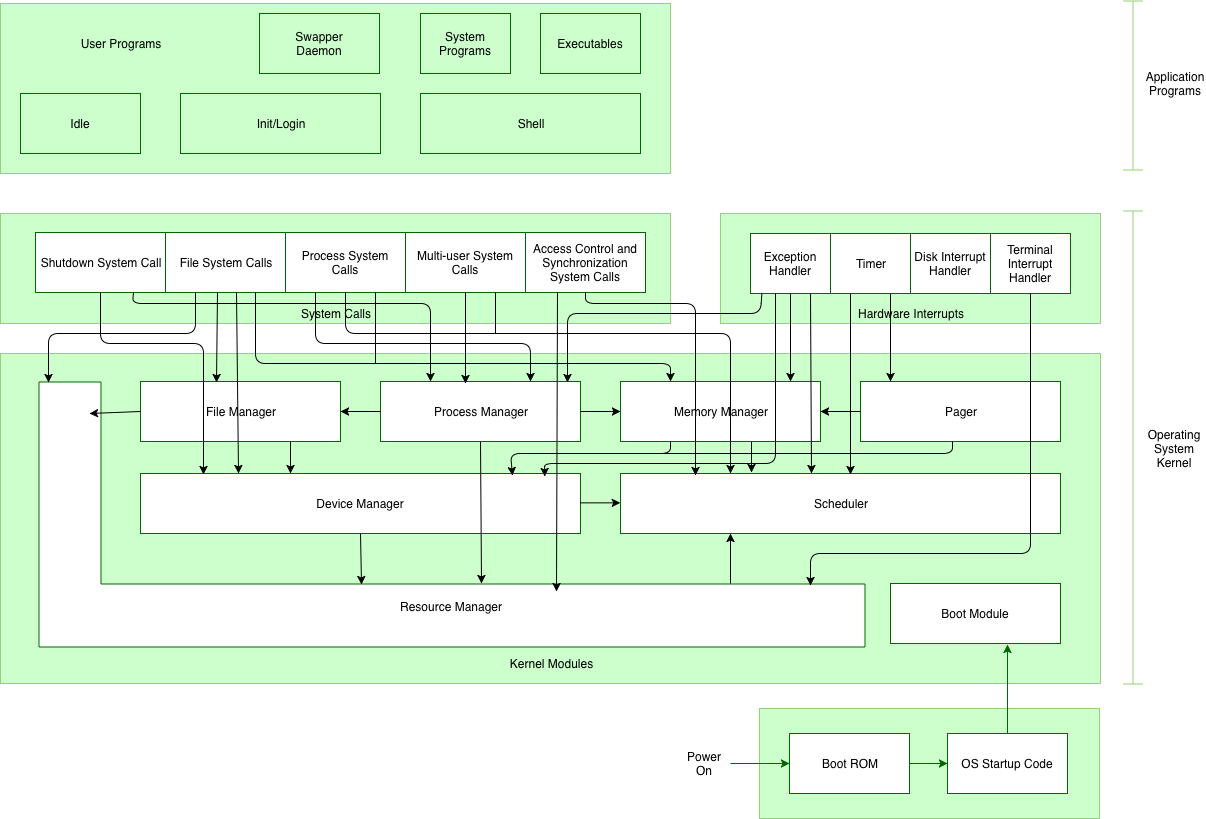

The diagram above was exported from draw.io. Its source (the exported page's mxGraphModel, read from the mxfile embedded in the PNG):
<mxGraphModel dx="1640" dy="641" grid="1" gridSize="10" guides="1" tooltips="1" connect="1" arrows="1" fold="1" page="1" pageScale="1" pageWidth="850" pageHeight="1100" math="0" shadow="0">
  <root>
    <mxCell id="0" />
    <mxCell id="1" parent="0" />
    <mxCell id="761a09119b109949-47" value="" style="rounded=0;whiteSpace=wrap;html=1;strokeColor=#97D077;fillColor=#CCFFCC;" parent="1" vertex="1">
      <mxGeometry x="-20" y="220" width="380" height="110" as="geometry" />
    </mxCell>
    <mxCell id="761a09119b109949-46" value="" style="rounded=0;whiteSpace=wrap;html=1;strokeColor=#97D077;fillColor=#CCFFCC;" parent="1" vertex="1">
      <mxGeometry x="-740" y="220" width="670" height="110" as="geometry" />
    </mxCell>
    <mxCell id="761a09119b109949-43" value="" style="rounded=0;whiteSpace=wrap;html=1;strokeColor=#97D077;fillColor=#CCFFCC;" parent="1" vertex="1">
      <mxGeometry x="-740" y="360" width="1100" height="330" as="geometry" />
    </mxCell>
    <mxCell id="761a09119b109949-1" value="Shutdown System Call" style="rounded=0;whiteSpace=wrap;html=1;strokeColor=#006600;" parent="1" vertex="1">
      <mxGeometry x="-705" y="239" width="130" height="60" as="geometry" />
    </mxCell>
    <mxCell id="761a09119b109949-3" value="" style="endArrow=none;html=1;" parent="1" target="761a09119b109949-1" edge="1">
      <mxGeometry width="50" height="50" relative="1" as="geometry">
        <mxPoint x="-625" y="299" as="sourcePoint" />
        <mxPoint x="-625" y="289" as="targetPoint" />
      </mxGeometry>
    </mxCell>
    <object label="File System Calls&lt;br&gt;" A="1" id="761a09119b109949-4">
      <mxCell style="rounded=0;whiteSpace=wrap;html=1;strokeColor=#006600;" parent="1" vertex="1">
        <mxGeometry x="-575" y="239" width="120" height="60" as="geometry" />
      </mxCell>
    </object>
    <mxCell id="761a09119b109949-5" value="Process System Calls" style="rounded=0;whiteSpace=wrap;html=1;strokeColor=#006600;" parent="1" vertex="1">
      <mxGeometry x="-455" y="239" width="120" height="60" as="geometry" />
    </mxCell>
    <mxCell id="761a09119b109949-6" value="Multi-user System Calls" style="rounded=0;whiteSpace=wrap;html=1;strokeColor=#006600;" parent="1" vertex="1">
      <mxGeometry x="-335" y="239" width="120" height="60" as="geometry" />
    </mxCell>
    <mxCell id="761a09119b109949-7" value="Access Control and Synchronization System Calls" style="rounded=0;whiteSpace=wrap;html=1;strokeColor=#006600;" parent="1" vertex="1">
      <mxGeometry x="-215" y="239" width="120" height="60" as="geometry" />
    </mxCell>
    <mxCell id="761a09119b109949-9" value="File Manager" style="rounded=0;whiteSpace=wrap;html=1;strokeColor=#006600;" parent="1" vertex="1">
      <mxGeometry x="-600" y="388" width="200" height="60" as="geometry" />
    </mxCell>
    <mxCell id="761a09119b109949-10" value="Process Manager" style="rounded=0;whiteSpace=wrap;html=1;strokeColor=#006600;" parent="1" vertex="1">
      <mxGeometry x="-360" y="388" width="200" height="60" as="geometry" />
    </mxCell>
    <mxCell id="761a09119b109949-11" value="Memory Manager" style="rounded=0;whiteSpace=wrap;html=1;strokeColor=#006600;" parent="1" vertex="1">
      <mxGeometry x="-120" y="388" width="200" height="60" as="geometry" />
    </mxCell>
    <mxCell id="761a09119b109949-12" value="Pager" style="rounded=0;whiteSpace=wrap;html=1;strokeColor=#006600;" parent="1" vertex="1">
      <mxGeometry x="120" y="388" width="200" height="60" as="geometry" />
    </mxCell>
    <mxCell id="761a09119b109949-13" value="Exception Handler" style="rounded=0;whiteSpace=wrap;html=1;strokeColor=#006600;" parent="1" vertex="1">
      <mxGeometry x="10" y="240" width="80" height="60" as="geometry" />
    </mxCell>
    <mxCell id="761a09119b109949-14" value="Timer" style="rounded=0;whiteSpace=wrap;html=1;strokeColor=#006600;" parent="1" vertex="1">
      <mxGeometry x="90" y="240" width="80" height="60" as="geometry" />
    </mxCell>
    <mxCell id="761a09119b109949-15" value="Disk Interrupt Handler" style="rounded=0;whiteSpace=wrap;html=1;strokeColor=#006600;" parent="1" vertex="1">
      <mxGeometry x="170" y="240" width="80" height="60" as="geometry" />
    </mxCell>
    <mxCell id="761a09119b109949-16" value="Terminal Interrupt Handler" style="rounded=0;whiteSpace=wrap;html=1;strokeColor=#006600;" parent="1" vertex="1">
      <mxGeometry x="250" y="240" width="80" height="60" as="geometry" />
    </mxCell>
    <mxCell id="761a09119b109949-17" value="" style="shape=corner;whiteSpace=wrap;html=1;strokeColor=#006600;rotation=-90;dx=63;dy=62;" parent="1" vertex="1">
      <mxGeometry x="-421" y="108" width="265" height="826" as="geometry" />
    </mxCell>
    <mxCell id="761a09119b109949-18" value="Device Manager" style="rounded=0;whiteSpace=wrap;html=1;strokeColor=#006600;" parent="1" vertex="1">
      <mxGeometry x="-600" y="480" width="440" height="60" as="geometry" />
    </mxCell>
    <mxCell id="761a09119b109949-19" value="Scheduler" style="rounded=0;whiteSpace=wrap;html=1;strokeColor=#006600;" parent="1" vertex="1">
      <mxGeometry x="-120" y="480" width="440" height="60" as="geometry" />
    </mxCell>
    <mxCell id="761a09119b109949-20" value="Resource Manager&lt;br&gt;&lt;br&gt;" style="text;html=1;strokeColor=none;fillColor=none;align=center;verticalAlign=middle;whiteSpace=wrap;rounded=0;" parent="1" vertex="1">
      <mxGeometry x="-700" y="595" width="820" height="50" as="geometry" />
    </mxCell>
    <mxCell id="761a09119b109949-22" value="" style="endArrow=classic;html=1;exitX=0.5;exitY=1;" parent="1" source="761a09119b109949-10" edge="1">
      <mxGeometry width="50" height="50" relative="1" as="geometry">
        <mxPoint x="-700" y="720" as="sourcePoint" />
        <mxPoint x="-259" y="590" as="targetPoint" />
      </mxGeometry>
    </mxCell>
    <mxCell id="761a09119b109949-23" value="" style="endArrow=classic;html=1;exitX=0;exitY=0.5;entryX=1;entryY=0.5;" parent="1" source="761a09119b109949-10" target="761a09119b109949-9" edge="1">
      <mxGeometry width="50" height="50" relative="1" as="geometry">
        <mxPoint x="-700" y="720" as="sourcePoint" />
        <mxPoint x="-650" y="670" as="targetPoint" />
      </mxGeometry>
    </mxCell>
    <mxCell id="761a09119b109949-25" value="" style="endArrow=classic;html=1;exitX=0.5;exitY=1;entryX=0.236;entryY=0.39;entryPerimeter=0;" parent="1" source="761a09119b109949-18" target="761a09119b109949-17" edge="1">
      <mxGeometry width="50" height="50" relative="1" as="geometry">
        <mxPoint x="-680" y="720" as="sourcePoint" />
        <mxPoint x="-630" y="670" as="targetPoint" />
      </mxGeometry>
    </mxCell>
    <mxCell id="761a09119b109949-26" value="" style="endArrow=classic;html=1;exitX=1;exitY=0.5;entryX=0;entryY=0.5;" parent="1" source="761a09119b109949-10" target="761a09119b109949-11" edge="1">
      <mxGeometry width="50" height="50" relative="1" as="geometry">
        <mxPoint x="-700" y="720" as="sourcePoint" />
        <mxPoint x="-650" y="670" as="targetPoint" />
      </mxGeometry>
    </mxCell>
    <mxCell id="761a09119b109949-27" value="" style="endArrow=classic;html=1;exitX=0;exitY=0.5;entryX=0.883;entryY=0.061;entryPerimeter=0;" parent="1" source="761a09119b109949-9" target="761a09119b109949-17" edge="1">
      <mxGeometry width="50" height="50" relative="1" as="geometry">
        <mxPoint x="-700" y="720" as="sourcePoint" />
        <mxPoint x="-640" y="417" as="targetPoint" />
      </mxGeometry>
    </mxCell>
    <mxCell id="761a09119b109949-29" value="" style="endArrow=classic;html=1;exitX=0.25;exitY=1;entryX=0.845;entryY=0.033;entryPerimeter=0;" parent="1" source="761a09119b109949-11" target="761a09119b109949-18" edge="1">
      <mxGeometry width="50" height="50" relative="1" as="geometry">
        <mxPoint x="-310" y="720" as="sourcePoint" />
        <mxPoint x="-260" y="670" as="targetPoint" />
        <Array as="points">
          <mxPoint x="-70" y="460" />
          <mxPoint x="-230" y="460" />
        </Array>
      </mxGeometry>
    </mxCell>
    <mxCell id="761a09119b109949-30" value="" style="endArrow=classic;html=1;exitX=0.75;exitY=1;entryX=0.341;entryY=-0.017;entryPerimeter=0;" parent="1" edge="1">
      <mxGeometry width="50" height="50" relative="1" as="geometry">
        <mxPoint x="11" y="448.1428571428571" as="sourcePoint" />
        <mxPoint x="11" y="479" as="targetPoint" />
      </mxGeometry>
    </mxCell>
    <mxCell id="761a09119b109949-34" value="" style="endArrow=classic;html=1;exitX=0.5;exitY=1;entryX=0.849;entryY=0.003;entryPerimeter=0;" parent="1" source="761a09119b109949-13" target="761a09119b109949-11" edge="1">
      <mxGeometry width="50" height="50" relative="1" as="geometry">
        <mxPoint x="-430" y="720" as="sourcePoint" />
        <mxPoint x="-380" y="670" as="targetPoint" />
      </mxGeometry>
    </mxCell>
    <mxCell id="761a09119b109949-35" value="" style="endArrow=classic;html=1;exitX=0.75;exitY=1;entryX=0.435;entryY=0.006;entryPerimeter=0;" parent="1" source="761a09119b109949-13" target="761a09119b109949-19" edge="1">
      <mxGeometry width="50" height="50" relative="1" as="geometry">
        <mxPoint x="-430" y="720" as="sourcePoint" />
        <mxPoint x="65" y="470" as="targetPoint" />
      </mxGeometry>
    </mxCell>
    <mxCell id="761a09119b109949-36" value="" style="endArrow=classic;html=1;entryX=0.919;entryY=0.05;entryPerimeter=0;exitX=0.314;exitY=0.993;exitPerimeter=0;" parent="1" source="761a09119b109949-13" edge="1">
      <mxGeometry width="50" height="50" relative="1" as="geometry">
        <mxPoint x="21.42857142857133" y="299.57142857142856" as="sourcePoint" />
        <mxPoint x="-195.71428571428578" y="483" as="targetPoint" />
        <Array as="points">
          <mxPoint x="35" y="470" />
          <mxPoint x="-196" y="470" />
        </Array>
      </mxGeometry>
    </mxCell>
    <mxCell id="761a09119b109949-37" value="" style="endArrow=classic;html=1;exitX=0.25;exitY=1;entryX=0.522;entryY=0.019;entryPerimeter=0;" parent="1" source="761a09119b109949-14" target="761a09119b109949-19" edge="1">
      <mxGeometry width="50" height="50" relative="1" as="geometry">
        <mxPoint x="410" y="340" as="sourcePoint" />
        <mxPoint x="390" y="430" as="targetPoint" />
      </mxGeometry>
    </mxCell>
    <mxCell id="761a09119b109949-40" value="" style="endArrow=classic;html=1;exitX=0.5;exitY=1;entryX=0.232;entryY=0.934;entryPerimeter=0;" parent="1" source="761a09119b109949-16" target="761a09119b109949-17" edge="1">
      <mxGeometry width="50" height="50" relative="1" as="geometry">
        <mxPoint x="490" y="350" as="sourcePoint" />
        <mxPoint x="290" y="590" as="targetPoint" />
        <Array as="points">
          <mxPoint x="290" y="560" />
          <mxPoint x="70" y="560" />
        </Array>
      </mxGeometry>
    </mxCell>
    <mxCell id="761a09119b109949-41" value="" style="endArrow=classic;html=1;exitX=0.75;exitY=1;entryX=0.152;entryY=-0.004;entryPerimeter=0;" parent="1" source="761a09119b109949-14" target="761a09119b109949-12" edge="1">
      <mxGeometry width="50" height="50" relative="1" as="geometry">
        <mxPoint x="370" y="360" as="sourcePoint" />
        <mxPoint x="140" y="390" as="targetPoint" />
      </mxGeometry>
    </mxCell>
    <mxCell id="761a09119b109949-44" value="Kernel Modules" style="text;html=1;strokeColor=none;fillColor=none;align=center;verticalAlign=middle;whiteSpace=wrap;rounded=0;" parent="1" vertex="1">
      <mxGeometry x="-740" y="660" width="1101" height="20" as="geometry" />
    </mxCell>
    <mxCell id="761a09119b109949-48" value="System Calls" style="text;html=1;strokeColor=none;fillColor=none;align=center;verticalAlign=middle;whiteSpace=wrap;rounded=0;" parent="1" vertex="1">
      <mxGeometry x="-455" y="310" width="100" height="20" as="geometry" />
    </mxCell>
    <mxCell id="761a09119b109949-49" value="Hardware Interrupts" style="text;html=1;strokeColor=none;fillColor=none;align=center;verticalAlign=middle;whiteSpace=wrap;rounded=0;" parent="1" vertex="1">
      <mxGeometry x="90" y="310" width="160" height="20" as="geometry" />
    </mxCell>
    <mxCell id="761a09119b109949-53" value="Operating System&lt;br&gt;Kernel&lt;br&gt;" style="text;html=1;strokeColor=none;fillColor=none;align=center;verticalAlign=middle;whiteSpace=wrap;rounded=0;rotation=0;" parent="1" vertex="1">
      <mxGeometry x="429" y="220" width="10" height="470" as="geometry" />
    </mxCell>
    <mxCell id="761a09119b109949-55" value="" style="shape=crossbar;whiteSpace=wrap;html=1;rounded=1;strokeColor=#97D077;fillColor=#CCFFCC;rotation=90;" parent="1" vertex="1">
      <mxGeometry x="156" y="444" width="473" height="20" as="geometry" />
    </mxCell>
    <mxCell id="20a05470029cdf7b-1" value="" style="endArrow=classic;html=1;exitX=0.25;exitY=1;entryX=0.998;entryY=0.012;entryPerimeter=0;" parent="1" source="761a09119b109949-4" target="761a09119b109949-17" edge="1">
      <mxGeometry width="50" height="50" relative="1" as="geometry">
        <mxPoint x="-740" y="760" as="sourcePoint" />
        <mxPoint x="-690" y="710" as="targetPoint" />
        <Array as="points">
          <mxPoint x="-545" y="340" />
          <mxPoint x="-692" y="340" />
        </Array>
      </mxGeometry>
    </mxCell>
    <mxCell id="20a05470029cdf7b-2" value="" style="endArrow=classic;html=1;exitX=0.75;exitY=1;entryX=0.25;entryY=0;" parent="1" source="761a09119b109949-4" target="761a09119b109949-11" edge="1">
      <mxGeometry width="50" height="50" relative="1" as="geometry">
        <mxPoint x="-740" y="760" as="sourcePoint" />
        <mxPoint x="-690" y="710" as="targetPoint" />
        <Array as="points">
          <mxPoint x="-485" y="370" />
          <mxPoint x="-70" y="370" />
        </Array>
      </mxGeometry>
    </mxCell>
    <mxCell id="20a05470029cdf7b-3" value="" style="endArrow=classic;html=1;exitX=0.5;exitY=1;entryX=0.42;entryY=0.024;entryPerimeter=0;" parent="1" edge="1">
      <mxGeometry width="50" height="50" relative="1" as="geometry">
        <mxPoint x="-523" y="299" as="sourcePoint" />
        <mxPoint x="-524" y="389" as="targetPoint" />
      </mxGeometry>
    </mxCell>
    <mxCell id="20a05470029cdf7b-4" value="" style="endArrow=classic;html=1;exitX=0.75;exitY=1;entryX=0.265;entryY=0.008;entryPerimeter=0;" parent="1" edge="1">
      <mxGeometry width="50" height="50" relative="1" as="geometry">
        <mxPoint x="-504" y="299" as="sourcePoint" />
        <mxPoint x="-502" y="480" as="targetPoint" />
      </mxGeometry>
    </mxCell>
    <mxCell id="20a05470029cdf7b-5" value="" style="endArrow=none;html=1;entryX=0.75;entryY=1;" parent="1" target="761a09119b109949-5" edge="1">
      <mxGeometry width="50" height="50" relative="1" as="geometry">
        <mxPoint x="-365" y="370" as="sourcePoint" />
        <mxPoint x="-650" y="710" as="targetPoint" />
      </mxGeometry>
    </mxCell>
    <mxCell id="20a05470029cdf7b-6" value="" style="endArrow=classic;html=1;exitX=0.25;exitY=1;entryX=0.75;entryY=0;" parent="1" source="761a09119b109949-5" target="761a09119b109949-10" edge="1">
      <mxGeometry width="50" height="50" relative="1" as="geometry">
        <mxPoint x="-700" y="760" as="sourcePoint" />
        <mxPoint x="-650" y="710" as="targetPoint" />
        <Array as="points">
          <mxPoint x="-425" y="350" />
          <mxPoint x="-210" y="350" />
        </Array>
      </mxGeometry>
    </mxCell>
    <mxCell id="20a05470029cdf7b-7" value="" style="endArrow=classic;html=1;exitX=0.5;exitY=1;entryX=0.25;entryY=0;" parent="1" source="761a09119b109949-5" target="761a09119b109949-19" edge="1">
      <mxGeometry width="50" height="50" relative="1" as="geometry">
        <mxPoint x="-700" y="760" as="sourcePoint" />
        <mxPoint x="-650" y="710" as="targetPoint" />
        <Array as="points">
          <mxPoint x="-395" y="340" />
          <mxPoint x="-10" y="340" />
        </Array>
      </mxGeometry>
    </mxCell>
    <mxCell id="20a05470029cdf7b-8" value="" style="endArrow=classic;html=1;exitX=0.5;exitY=1;entryX=0.17;entryY=0.033;entryPerimeter=0;" parent="1" source="761a09119b109949-7" target="761a09119b109949-19" edge="1">
      <mxGeometry width="50" height="50" relative="1" as="geometry">
        <mxPoint x="-700" y="760" as="sourcePoint" />
        <mxPoint x="-650" y="710" as="targetPoint" />
        <Array as="points">
          <mxPoint x="-155" y="310" />
          <mxPoint x="-45" y="310" />
        </Array>
      </mxGeometry>
    </mxCell>
    <mxCell id="20a05470029cdf7b-9" value="" style="endArrow=classic;html=1;exitX=0.25;exitY=1;entryX=0.629;entryY=0.058;entryPerimeter=0;" parent="1" target="761a09119b109949-20" edge="1">
      <mxGeometry width="50" height="50" relative="1" as="geometry">
        <mxPoint x="-183" y="299" as="sourcePoint" />
        <mxPoint x="-179" y="590" as="targetPoint" />
      </mxGeometry>
    </mxCell>
    <mxCell id="20a05470029cdf7b-11" value="" style="endArrow=none;html=1;entryX=0.75;entryY=1;" parent="1" target="761a09119b109949-6" edge="1">
      <mxGeometry width="50" height="50" relative="1" as="geometry">
        <mxPoint x="-245" y="340" as="sourcePoint" />
        <mxPoint x="-690" y="710" as="targetPoint" />
      </mxGeometry>
    </mxCell>
    <mxCell id="20a05470029cdf7b-12" value="" style="endArrow=classic;html=1;exitX=0.5;exitY=1;" parent="1" source="761a09119b109949-6" edge="1">
      <mxGeometry width="50" height="50" relative="1" as="geometry">
        <mxPoint x="-740" y="760" as="sourcePoint" />
        <mxPoint x="-275" y="390" as="targetPoint" />
      </mxGeometry>
    </mxCell>
    <mxCell id="20a05470029cdf7b-13" value="" style="endArrow=classic;html=1;exitX=0.75;exitY=1;entryX=0.25;entryY=0;" parent="1" source="761a09119b109949-1" target="761a09119b109949-10" edge="1">
      <mxGeometry width="50" height="50" relative="1" as="geometry">
        <mxPoint x="-740" y="760" as="sourcePoint" />
        <mxPoint x="-350" y="391" as="targetPoint" />
        <Array as="points">
          <mxPoint x="-608" y="310" />
          <mxPoint x="-310" y="310" />
        </Array>
      </mxGeometry>
    </mxCell>
    <mxCell id="20a05470029cdf7b-14" value="" style="endArrow=classic;html=1;exitX=0.5;exitY=1;entryX=0.143;entryY=0.024;entryPerimeter=0;" parent="1" source="761a09119b109949-1" target="761a09119b109949-18" edge="1">
      <mxGeometry width="50" height="50" relative="1" as="geometry">
        <mxPoint x="-740" y="760" as="sourcePoint" />
        <mxPoint x="-690" y="710" as="targetPoint" />
        <Array as="points">
          <mxPoint x="-640" y="350" />
          <mxPoint x="-537" y="350" />
        </Array>
      </mxGeometry>
    </mxCell>
    <mxCell id="20a05470029cdf7b-15" value="" style="rounded=0;whiteSpace=wrap;html=1;strokeColor=#97D077;fillColor=#CCFFCC;" parent="1" vertex="1">
      <mxGeometry x="-740" y="10" width="670" height="170" as="geometry" />
    </mxCell>
    <mxCell id="20a05470029cdf7b-16" value="Idle" style="rounded=0;whiteSpace=wrap;html=1;strokeColor=#006600;fillColor=#CCFFCC;" parent="1" vertex="1">
      <mxGeometry x="-720" y="100" width="120" height="60" as="geometry" />
    </mxCell>
    <mxCell id="20a05470029cdf7b-17" value="Init/Login" style="rounded=0;whiteSpace=wrap;html=1;strokeColor=#006600;fillColor=#CCFFCC;" parent="1" vertex="1">
      <mxGeometry x="-560" y="100" width="200" height="60" as="geometry" />
    </mxCell>
    <mxCell id="20a05470029cdf7b-18" value="Shell" style="rounded=0;whiteSpace=wrap;html=1;strokeColor=#006600;fillColor=#CCFFCC;" parent="1" vertex="1">
      <mxGeometry x="-320" y="100" width="220" height="60" as="geometry" />
    </mxCell>
    <mxCell id="20a05470029cdf7b-19" value="System Programs" style="rounded=0;whiteSpace=wrap;html=1;strokeColor=#006600;fillColor=#CCFFCC;" parent="1" vertex="1">
      <mxGeometry x="-320" y="20" width="90" height="60" as="geometry" />
    </mxCell>
    <mxCell id="20a05470029cdf7b-20" value="User Programs&lt;br&gt;" style="text;html=1;strokeColor=none;fillColor=none;align=center;verticalAlign=middle;whiteSpace=wrap;rounded=0;" parent="1" vertex="1">
      <mxGeometry x="-725" y="30" width="210" height="40" as="geometry" />
    </mxCell>
    <mxCell id="20a05470029cdf7b-21" value="Executables" style="rounded=0;whiteSpace=wrap;html=1;strokeColor=#006600;fillColor=#CCFFCC;" parent="1" vertex="1">
      <mxGeometry x="-200" y="20" width="100" height="60" as="geometry" />
    </mxCell>
    <mxCell id="3b4306a71d4542ea-1" value="" style="endArrow=classic;html=1;entryX=1;entryY=0.5;" parent="1" source="761a09119b109949-12" target="761a09119b109949-11" edge="1">
      <mxGeometry width="50" height="50" relative="1" as="geometry">
        <mxPoint x="-440" y="760" as="sourcePoint" />
        <mxPoint x="-390" y="710" as="targetPoint" />
      </mxGeometry>
    </mxCell>
    <mxCell id="3b4306a71d4542ea-3" value="" style="endArrow=none;html=1;entryX=0.46;entryY=1;entryPerimeter=0;" parent="1" target="761a09119b109949-12" edge="1">
      <mxGeometry width="50" height="50" relative="1" as="geometry">
        <mxPoint x="-110" y="460" as="sourcePoint" />
        <mxPoint x="-390" y="710" as="targetPoint" />
        <Array as="points">
          <mxPoint x="212" y="460" />
        </Array>
      </mxGeometry>
    </mxCell>
    <mxCell id="56416b05d9916341-1" value="Boot Module" style="rounded=0;whiteSpace=wrap;html=1;strokeColor=#006600;fillColor=#FFFFFF;" parent="1" vertex="1">
      <mxGeometry x="150" y="590" width="170" height="60" as="geometry" />
    </mxCell>
    <mxCell id="56416b05d9916341-3" value="" style="shape=crossbar;whiteSpace=wrap;html=1;rounded=1;strokeColor=#97D077;fillColor=#CCFFCC;rotation=90;" parent="1" vertex="1">
      <mxGeometry x="308" y="82" width="169" height="20" as="geometry" />
    </mxCell>
    <mxCell id="56416b05d9916341-4" value="Application Programs" style="text;html=1;strokeColor=none;fillColor=none;align=center;verticalAlign=middle;whiteSpace=wrap;rounded=0;" parent="1" vertex="1">
      <mxGeometry x="415" y="10" width="40" height="160" as="geometry" />
    </mxCell>
    <mxCell id="56416b05d9916341-6" value="" style="rounded=0;whiteSpace=wrap;html=1;strokeColor=#97D077;fillColor=#CCFFCC;" parent="1" vertex="1">
      <mxGeometry x="19" y="715" width="340" height="110" as="geometry" />
    </mxCell>
    <mxCell id="56416b05d9916341-7" value="Boot ROM&lt;br&gt;" style="rounded=0;whiteSpace=wrap;html=1;strokeColor=#006600;" parent="1" vertex="1">
      <mxGeometry x="49" y="740" width="120" height="60" as="geometry" />
    </mxCell>
    <mxCell id="56416b05d9916341-9" value="OS Startup Code" style="rounded=0;whiteSpace=wrap;html=1;strokeColor=#006600;" parent="1" vertex="1">
      <mxGeometry x="207" y="740" width="120" height="60" as="geometry" />
    </mxCell>
    <mxCell id="56416b05d9916341-10" value="" style="endArrow=classic;html=1;strokeColor=#006600;entryX=0;entryY=0.5;" parent="1" target="56416b05d9916341-7" edge="1">
      <mxGeometry width="50" height="50" relative="1" as="geometry">
        <mxPoint x="-10" y="770" as="sourcePoint" />
        <mxPoint x="-660" y="850" as="targetPoint" />
      </mxGeometry>
    </mxCell>
    <mxCell id="56416b05d9916341-11" value="" style="endArrow=classic;html=1;strokeColor=#006600;entryX=0;entryY=0.5;exitX=1;exitY=0.5;" parent="1" source="56416b05d9916341-7" target="56416b05d9916341-9" edge="1">
      <mxGeometry width="50" height="50" relative="1" as="geometry">
        <mxPoint x="-710" y="900" as="sourcePoint" />
        <mxPoint x="-660" y="850" as="targetPoint" />
      </mxGeometry>
    </mxCell>
    <mxCell id="56416b05d9916341-12" value="" style="endArrow=classic;html=1;strokeColor=#006600;exitX=0.5;exitY=0;entryX=0.686;entryY=1.011;entryPerimeter=0;" parent="1" source="56416b05d9916341-9" target="56416b05d9916341-1" edge="1">
      <mxGeometry width="50" height="50" relative="1" as="geometry">
        <mxPoint x="-710" y="900" as="sourcePoint" />
        <mxPoint x="-660" y="850" as="targetPoint" />
      </mxGeometry>
    </mxCell>
    <mxCell id="56416b05d9916341-13" value="Power On" style="text;html=1;strokeColor=none;fillColor=none;align=center;verticalAlign=middle;whiteSpace=wrap;rounded=0;" parent="1" vertex="1">
      <mxGeometry x="-56" y="765" width="40" height="10" as="geometry" />
    </mxCell>
    <mxCell id="7a551b356020263d-1" value="" style="endArrow=classic;html=1;exitX=0.75;exitY=1;entryX=0.341;entryY=0.003;entryPerimeter=0;" parent="1" source="761a09119b109949-9" target="761a09119b109949-18" edge="1">
      <mxGeometry width="50" height="50" relative="1" as="geometry">
        <mxPoint x="-349.79999999999995" y="428.20000000000005" as="sourcePoint" />
        <mxPoint x="-389.79999999999995" y="428.20000000000005" as="targetPoint" />
      </mxGeometry>
    </mxCell>
    <mxCell id="7a551b356020263d-2" value="" style="endArrow=classic;html=1;exitX=0.143;exitY=1.04;entryX=0.936;entryY=0.012;entryPerimeter=0;exitPerimeter=0;" parent="1" target="761a09119b109949-10" edge="1">
      <mxGeometry width="50" height="50" relative="1" as="geometry">
        <mxPoint x="21.42857142857133" y="299.42857142857144" as="sourcePoint" />
        <mxPoint x="21" y="486" as="targetPoint" />
        <Array as="points">
          <mxPoint x="20" y="320" />
          <mxPoint x="-173" y="320" />
        </Array>
      </mxGeometry>
    </mxCell>
    <mxCell id="7a551b356020263d-3" value="" style="endArrow=classic;html=1;exitX=1;exitY=0.5;entryX=0;entryY=0.5;" parent="1" edge="1">
      <mxGeometry width="50" height="50" relative="1" as="geometry">
        <mxPoint x="-160.21428571428578" y="509.3571428571429" as="sourcePoint" />
        <mxPoint x="-120.21428571428578" y="509.3571428571429" as="targetPoint" />
      </mxGeometry>
    </mxCell>
    <mxCell id="7a551b356020263d-4" value="" style="endArrow=classic;html=1;exitX=0.238;exitY=0.837;entryX=0.25;entryY=1;exitPerimeter=0;" parent="1" source="761a09119b109949-17" target="761a09119b109949-19" edge="1">
      <mxGeometry width="50" height="50" relative="1" as="geometry">
        <mxPoint x="-150.21428571428578" y="519.3571428571429" as="sourcePoint" />
        <mxPoint x="-110.21428571428578" y="519.3571428571429" as="targetPoint" />
      </mxGeometry>
    </mxCell>
    <mxCell id="30ZlG3mML9BFXWVbDXe2-1" value="Swapper&lt;br&gt;Daemon&lt;br&gt;" style="rounded=0;whiteSpace=wrap;html=1;strokeColor=#006600;fillColor=#CCFFCC;" vertex="1" parent="1">
      <mxGeometry x="-481" y="20" width="120" height="60" as="geometry" />
    </mxCell>
  </root>
</mxGraphModel>